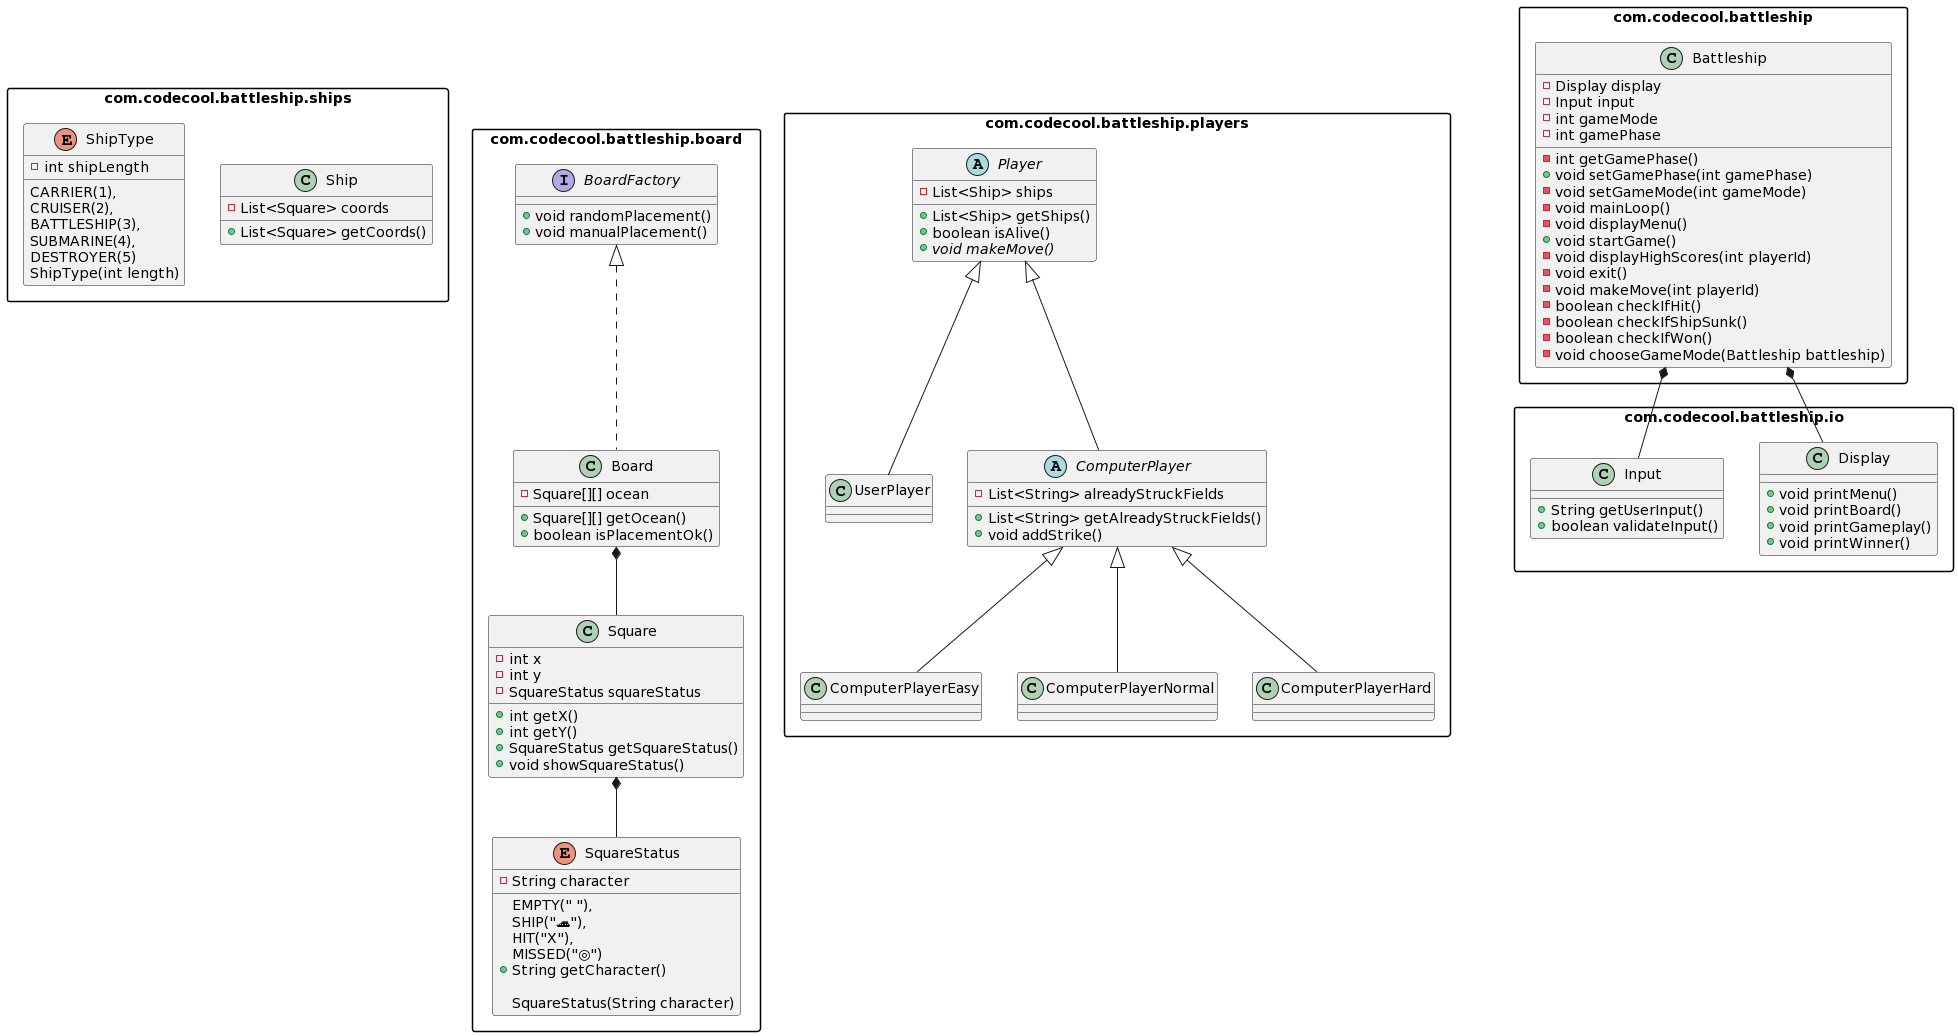

The diagram above was rendered by PlantUML. Its source (embedded in the PNG):
@startuml
skinparam packageStyle rectangle

package com.codecool.battleship.ships {
  class Ship
  enum ShipType
}

package com.codecool.battleship.board {
  interface BoardFactory
  class Board implements BoardFactory
  Board *-- Square
  Square *-- SquareStatus
  enum SquareStatus
}

package com.codecool.battleship.players {
  abstract class Player
  class UserPlayer extends Player
  abstract class ComputerPlayer extends Player
  class ComputerPlayerEasy extends ComputerPlayer
  class ComputerPlayerNormal extends ComputerPlayer
  class ComputerPlayerHard extends ComputerPlayer
}

package com.codecool.battleship.io {
  class Display
  class Input
}

package com.codecool.battleship {
  Battleship *-- Display
  Battleship *-- Input
  class Battleship
}

class Battleship {
  -Display display
  -Input input
  -int gameMode
  -int gamePhase
  -int getGamePhase()
  +void setGamePhase(int gamePhase)
  -void setGameMode(int gameMode)
  -void mainLoop()
  -void displayMenu()
  +void startGame()
  -void displayHighScores(int playerId)
  -void exit()
  -void makeMove(int playerId)
  -boolean checkIfHit()
  -boolean checkIfShipSunk()
  -boolean checkIfWon()
  -void chooseGameMode(Battleship battleship)
}

class Display {
  +void printMenu()
  +void printBoard()
  +void printGameplay()
  +void printWinner()
}

class Input {
  +String getUserInput()
  +boolean validateInput()
}

abstract class Player {
  -List<Ship> ships
  +List<Ship> getShips()
  +boolean isAlive()
  +{abstract} void makeMove()
}

abstract class ComputerPlayer {
  -List<String> alreadyStruckFields
  +List<String> getAlreadyStruckFields()
  +void addStrike()
}

interface BoardFactory {
  +void randomPlacement()
  +void manualPlacement()
}

class Board {
  -Square[][] ocean
  +Square[][] getOcean()
  +boolean isPlacementOk()
}

class Ship {
  -List<Square> coords
  +List<Square> getCoords()
}

enum ShipType {
  CARRIER(1),
  CRUISER(2),
  BATTLESHIP(3),
  SUBMARINE(4),
  DESTROYER(5)

  -int shipLength
  ShipType(int length)
}

class Square {
  -int x
  -int y
  -SquareStatus squareStatus
  +int getX()
  +int getY()
  +SquareStatus getSquareStatus()
  +void showSquareStatus()
}

enum SquareStatus {
  EMPTY(" "),
  SHIP("🚢"),
  HIT("X"),
  MISSED("◎")

  -String character
  +String getCharacter()

  SquareStatus(String character)
}
@enduml